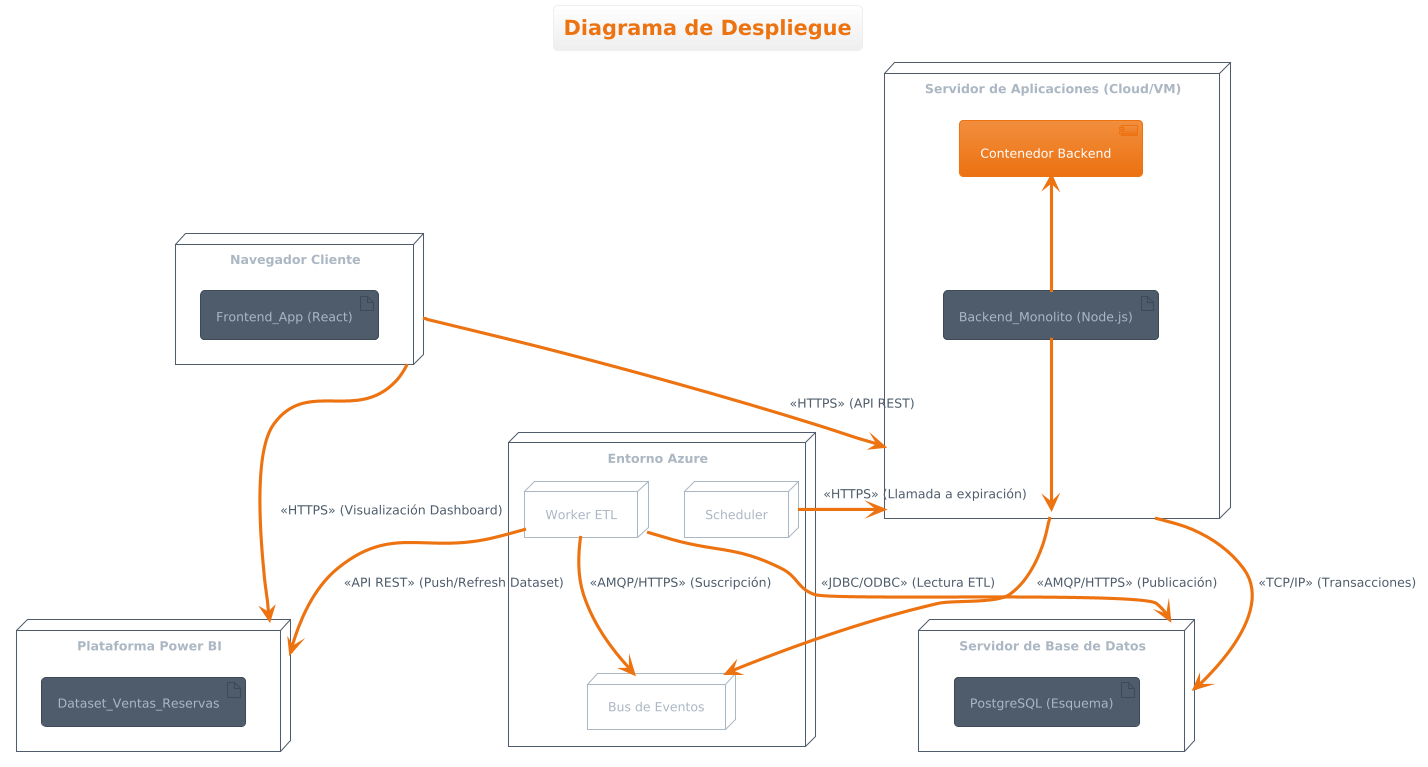

The diagram above was rendered by PlantUML. Its source (embedded in the PNG):
@startuml
!theme aws-orange
title Diagrama de Despliegue

node "Navegador Cliente" as CLIENTE {
    artifact "Frontend_App (React)" as REACT
}

node "Servidor de Aplicaciones (Cloud/VM)" as APP_SERVER {
    component "Contenedor Backend" as MONOLITO
    artifact "Backend_Monolito (Node.js)" as MONO_APP
    MONOLITO <-- MONO_APP
}

node "Servidor de Base de Datos" as DB_SERVER {
    artifact "PostgreSQL (Esquema)" as PG_DB
}

node "Entorno Azure" as AZURE {
    node "Bus de Eventos" as EVT_BUS
    node "Scheduler" as SCHEDULER
    node "Worker ETL" as ETL_WORKER
}

node "Plataforma Power BI" as PBI_PLATFORM {
    artifact "Dataset_Ventas_Reservas" as PBI_DATASET
}

' =================== DESPLIEGUE ===================

' El backend se despliega en el Servidor de Aplicaciones
MONO_APP --> APP_SERVER

' =================== COMUNICACIÓN ===================

' 1. Cliente a Backend
CLIENTE --> APP_SERVER : <<HTTPS>> (API REST)

' 2. Backend a DB (Transaccional)
APP_SERVER --> DB_SERVER : <<TCP/IP>> (Transacciones)

' 3. Flujo de Eventos (Asíncrono)
APP_SERVER --> EVT_BUS : <<AMQP/HTTPS>> (Publicación)
ETL_WORKER --> EVT_BUS : <<AMQP/HTTPS>> (Suscripción)

' 4. Flujo de Automatización
SCHEDULER --> APP_SERVER : <<HTTPS>> (Llamada a expiración)

' 5. Flujo de BI
ETL_WORKER --> DB_SERVER : <<JDBC/ODBC>> (Lectura ETL)
ETL_WORKER --> PBI_PLATFORM : <<API REST>> (Push/Refresh Dataset)

' 6. Flujo de Visualización
CLIENTE --> PBI_PLATFORM : <<HTTPS>> (Visualización Dashboard)
@enduml